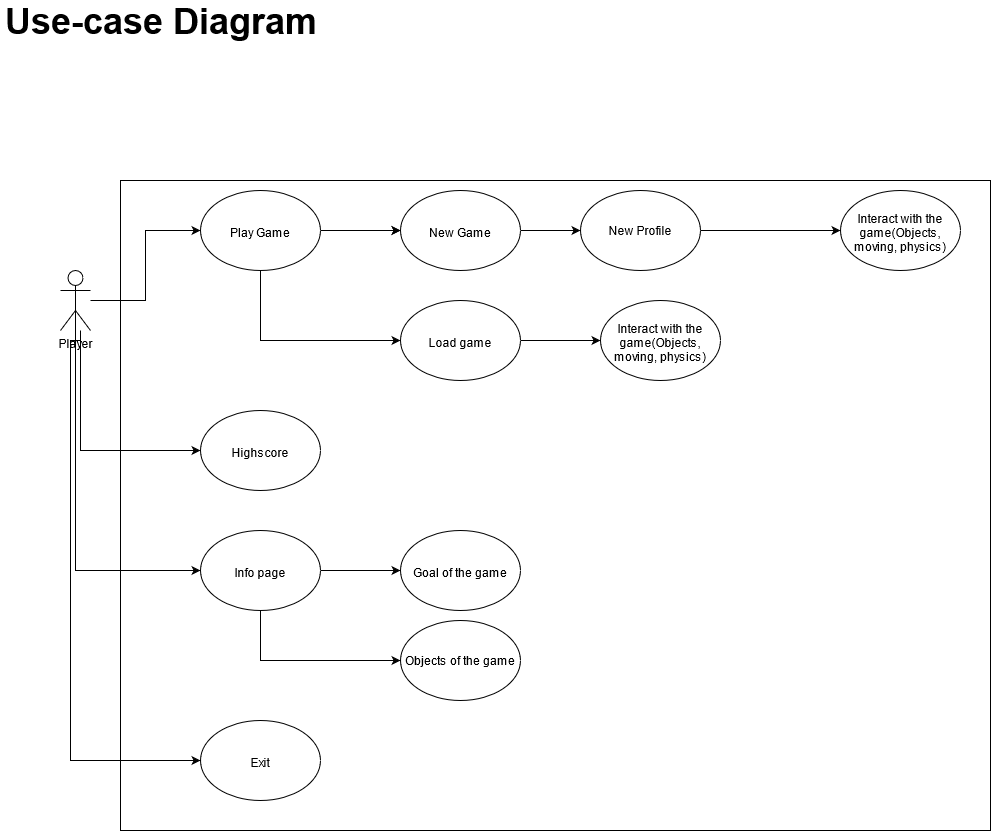

The diagram above was exported from draw.io. Its source (the exported page's mxGraphModel, read from the mxfile embedded in the PNG):
<mxGraphModel dx="2062" dy="791" grid="1" gridSize="10" guides="1" tooltips="1" connect="1" arrows="1" fold="1" page="1" pageScale="1" pageWidth="850" pageHeight="1100" math="0" shadow="0">
  <root>
    <mxCell id="0" />
    <mxCell id="1" parent="0" />
    <mxCell id="Sm4Lud-5wpqdSqYPas1O-7" value="&lt;b&gt;&lt;font style=&quot;font-size: 36px&quot;&gt;Use-case Diagram&lt;/font&gt;&lt;/b&gt;" style="text;html=1;strokeColor=none;fillColor=none;spacing=5;spacingTop=-20;whiteSpace=wrap;overflow=hidden;rounded=0;" parent="1" vertex="1">
      <mxGeometry x="10" y="10" width="360" height="40" as="geometry" />
    </mxCell>
    <mxCell id="xaZLLosdh0fbjj8Y1X0E-3" value="" style="edgeStyle=orthogonalEdgeStyle;rounded=0;orthogonalLoop=1;jettySize=auto;html=1;" edge="1" parent="1" source="xaZLLosdh0fbjj8Y1X0E-1" target="xaZLLosdh0fbjj8Y1X0E-2">
      <mxGeometry relative="1" as="geometry" />
    </mxCell>
    <mxCell id="xaZLLosdh0fbjj8Y1X0E-15" value="" style="edgeStyle=orthogonalEdgeStyle;rounded=0;orthogonalLoop=1;jettySize=auto;html=1;" edge="1" parent="1" source="xaZLLosdh0fbjj8Y1X0E-1" target="xaZLLosdh0fbjj8Y1X0E-14">
      <mxGeometry relative="1" as="geometry">
        <Array as="points">
          <mxPoint x="90" y="450" />
        </Array>
      </mxGeometry>
    </mxCell>
    <mxCell id="xaZLLosdh0fbjj8Y1X0E-17" style="edgeStyle=orthogonalEdgeStyle;rounded=0;orthogonalLoop=1;jettySize=auto;html=1;exitX=0.5;exitY=0.5;exitDx=0;exitDy=0;exitPerimeter=0;entryX=0;entryY=0.5;entryDx=0;entryDy=0;" edge="1" parent="1" source="xaZLLosdh0fbjj8Y1X0E-1" target="xaZLLosdh0fbjj8Y1X0E-16">
      <mxGeometry relative="1" as="geometry">
        <Array as="points">
          <mxPoint x="85" y="570" />
        </Array>
      </mxGeometry>
    </mxCell>
    <mxCell id="xaZLLosdh0fbjj8Y1X0E-1" value="Player" style="shape=umlActor;verticalLabelPosition=bottom;verticalAlign=top;html=1;outlineConnect=0;" vertex="1" parent="1">
      <mxGeometry x="70" y="270" width="30" height="60" as="geometry" />
    </mxCell>
    <mxCell id="xaZLLosdh0fbjj8Y1X0E-6" value="" style="edgeStyle=orthogonalEdgeStyle;rounded=0;orthogonalLoop=1;jettySize=auto;html=1;" edge="1" parent="1" source="xaZLLosdh0fbjj8Y1X0E-2" target="xaZLLosdh0fbjj8Y1X0E-5">
      <mxGeometry relative="1" as="geometry" />
    </mxCell>
    <mxCell id="xaZLLosdh0fbjj8Y1X0E-7" value="" style="edgeStyle=orthogonalEdgeStyle;rounded=0;orthogonalLoop=1;jettySize=auto;html=1;" edge="1" parent="1" source="xaZLLosdh0fbjj8Y1X0E-2" target="xaZLLosdh0fbjj8Y1X0E-5">
      <mxGeometry relative="1" as="geometry" />
    </mxCell>
    <mxCell id="xaZLLosdh0fbjj8Y1X0E-9" value="" style="edgeStyle=orthogonalEdgeStyle;rounded=0;orthogonalLoop=1;jettySize=auto;html=1;" edge="1" parent="1" source="xaZLLosdh0fbjj8Y1X0E-2" target="xaZLLosdh0fbjj8Y1X0E-8">
      <mxGeometry relative="1" as="geometry">
        <Array as="points">
          <mxPoint x="270" y="340" />
        </Array>
      </mxGeometry>
    </mxCell>
    <mxCell id="xaZLLosdh0fbjj8Y1X0E-2" value="&lt;div&gt;&lt;br&gt;&lt;/div&gt;&lt;div&gt;&lt;br&gt;&lt;/div&gt;&lt;div&gt;Play Game&lt;/div&gt;" style="ellipse;whiteSpace=wrap;html=1;verticalAlign=top;" vertex="1" parent="1">
      <mxGeometry x="210" y="190" width="120" height="80" as="geometry" />
    </mxCell>
    <mxCell id="xaZLLosdh0fbjj8Y1X0E-4" value="" style="rounded=0;whiteSpace=wrap;html=1;fillColor=none;" vertex="1" parent="1">
      <mxGeometry x="130" y="180" width="870" height="650" as="geometry" />
    </mxCell>
    <mxCell id="xaZLLosdh0fbjj8Y1X0E-13" value="" style="edgeStyle=orthogonalEdgeStyle;rounded=0;orthogonalLoop=1;jettySize=auto;html=1;entryX=0;entryY=0.5;entryDx=0;entryDy=0;" edge="1" parent="1" source="xaZLLosdh0fbjj8Y1X0E-5" target="xaZLLosdh0fbjj8Y1X0E-27">
      <mxGeometry relative="1" as="geometry" />
    </mxCell>
    <mxCell id="xaZLLosdh0fbjj8Y1X0E-5" value="&lt;div&gt;&lt;br&gt;&lt;/div&gt;&lt;div&gt;&lt;br&gt;&lt;/div&gt;&lt;div&gt;New Game&lt;br&gt;&lt;/div&gt;" style="ellipse;whiteSpace=wrap;html=1;verticalAlign=top;" vertex="1" parent="1">
      <mxGeometry x="410" y="190" width="120" height="80" as="geometry" />
    </mxCell>
    <mxCell id="xaZLLosdh0fbjj8Y1X0E-11" value="" style="edgeStyle=orthogonalEdgeStyle;rounded=0;orthogonalLoop=1;jettySize=auto;html=1;" edge="1" parent="1" source="xaZLLosdh0fbjj8Y1X0E-8" target="xaZLLosdh0fbjj8Y1X0E-10">
      <mxGeometry relative="1" as="geometry" />
    </mxCell>
    <mxCell id="xaZLLosdh0fbjj8Y1X0E-8" value="&lt;div&gt;&lt;br&gt;&lt;/div&gt;&lt;div&gt;&lt;br&gt;&lt;/div&gt;&lt;div&gt;Load game&lt;br&gt;&lt;/div&gt;" style="ellipse;whiteSpace=wrap;html=1;verticalAlign=top;" vertex="1" parent="1">
      <mxGeometry x="410" y="300" width="120" height="80" as="geometry" />
    </mxCell>
    <mxCell id="xaZLLosdh0fbjj8Y1X0E-10" value="&lt;div&gt;&lt;br&gt;&lt;/div&gt;&lt;div&gt;Interact with the game(Objects, moving, physics)&lt;br&gt;&lt;/div&gt;" style="ellipse;whiteSpace=wrap;html=1;verticalAlign=top;" vertex="1" parent="1">
      <mxGeometry x="610" y="300" width="120" height="80" as="geometry" />
    </mxCell>
    <mxCell id="xaZLLosdh0fbjj8Y1X0E-12" value="&lt;div&gt;&lt;br&gt;&lt;/div&gt;&lt;div&gt;Interact with the game(Objects, moving, physics)&lt;br&gt;&lt;/div&gt;" style="ellipse;whiteSpace=wrap;html=1;verticalAlign=top;" vertex="1" parent="1">
      <mxGeometry x="850" y="190" width="120" height="80" as="geometry" />
    </mxCell>
    <mxCell id="xaZLLosdh0fbjj8Y1X0E-14" value="&lt;div&gt;&lt;br&gt;&lt;/div&gt;&lt;div&gt;&lt;br&gt;&lt;/div&gt;&lt;div&gt;Highscore&lt;/div&gt;" style="ellipse;whiteSpace=wrap;html=1;verticalAlign=top;" vertex="1" parent="1">
      <mxGeometry x="210" y="410" width="120" height="80" as="geometry" />
    </mxCell>
    <mxCell id="xaZLLosdh0fbjj8Y1X0E-21" value="" style="edgeStyle=orthogonalEdgeStyle;rounded=0;orthogonalLoop=1;jettySize=auto;html=1;" edge="1" parent="1" source="xaZLLosdh0fbjj8Y1X0E-16" target="xaZLLosdh0fbjj8Y1X0E-20">
      <mxGeometry relative="1" as="geometry" />
    </mxCell>
    <mxCell id="xaZLLosdh0fbjj8Y1X0E-25" style="edgeStyle=orthogonalEdgeStyle;rounded=0;orthogonalLoop=1;jettySize=auto;html=1;exitX=0.5;exitY=1;exitDx=0;exitDy=0;entryX=0;entryY=0.5;entryDx=0;entryDy=0;" edge="1" parent="1" source="xaZLLosdh0fbjj8Y1X0E-16" target="xaZLLosdh0fbjj8Y1X0E-26">
      <mxGeometry relative="1" as="geometry">
        <mxPoint x="370" y="598.2857142857142" as="targetPoint" />
        <Array as="points">
          <mxPoint x="270" y="660" />
        </Array>
      </mxGeometry>
    </mxCell>
    <mxCell id="xaZLLosdh0fbjj8Y1X0E-16" value="&lt;div&gt;&lt;br&gt;&lt;/div&gt;&lt;div&gt;&lt;br&gt;&lt;/div&gt;&lt;div&gt;Info page&lt;br&gt;&lt;/div&gt;" style="ellipse;whiteSpace=wrap;html=1;verticalAlign=top;" vertex="1" parent="1">
      <mxGeometry x="210" y="530" width="120" height="80" as="geometry" />
    </mxCell>
    <mxCell id="xaZLLosdh0fbjj8Y1X0E-18" value="&lt;div&gt;&lt;br&gt;&lt;/div&gt;&lt;div&gt;&lt;br&gt;&lt;/div&gt;&lt;div&gt;Exit&lt;br&gt;&lt;/div&gt;" style="ellipse;whiteSpace=wrap;html=1;verticalAlign=top;" vertex="1" parent="1">
      <mxGeometry x="210" y="720" width="120" height="80" as="geometry" />
    </mxCell>
    <mxCell id="xaZLLosdh0fbjj8Y1X0E-19" style="edgeStyle=orthogonalEdgeStyle;rounded=0;orthogonalLoop=1;jettySize=auto;html=1;entryX=0;entryY=0.5;entryDx=0;entryDy=0;" edge="1" parent="1" target="xaZLLosdh0fbjj8Y1X0E-18">
      <mxGeometry relative="1" as="geometry">
        <mxPoint x="90" y="340" as="sourcePoint" />
        <mxPoint x="190" y="700" as="targetPoint" />
        <Array as="points">
          <mxPoint x="80" y="340" />
          <mxPoint x="80" y="760" />
        </Array>
      </mxGeometry>
    </mxCell>
    <mxCell id="xaZLLosdh0fbjj8Y1X0E-20" value="&lt;div&gt;&lt;br&gt;&lt;/div&gt;&lt;div&gt;&lt;br&gt;&lt;/div&gt;&lt;div&gt;Goal of the game&lt;/div&gt;" style="ellipse;whiteSpace=wrap;html=1;verticalAlign=top;" vertex="1" parent="1">
      <mxGeometry x="410" y="530" width="120" height="80" as="geometry" />
    </mxCell>
    <mxCell id="xaZLLosdh0fbjj8Y1X0E-26" value="Objects of the game" style="ellipse;whiteSpace=wrap;html=1;fillColor=none;" vertex="1" parent="1">
      <mxGeometry x="410" y="620" width="120" height="80" as="geometry" />
    </mxCell>
    <mxCell id="xaZLLosdh0fbjj8Y1X0E-28" style="edgeStyle=orthogonalEdgeStyle;rounded=0;orthogonalLoop=1;jettySize=auto;html=1;exitX=1;exitY=0.5;exitDx=0;exitDy=0;entryX=0;entryY=0.5;entryDx=0;entryDy=0;" edge="1" parent="1" source="xaZLLosdh0fbjj8Y1X0E-27" target="xaZLLosdh0fbjj8Y1X0E-12">
      <mxGeometry relative="1" as="geometry" />
    </mxCell>
    <mxCell id="xaZLLosdh0fbjj8Y1X0E-27" value="New Profile" style="ellipse;whiteSpace=wrap;html=1;fillColor=none;" vertex="1" parent="1">
      <mxGeometry x="590" y="190" width="120" height="80" as="geometry" />
    </mxCell>
  </root>
</mxGraphModel>